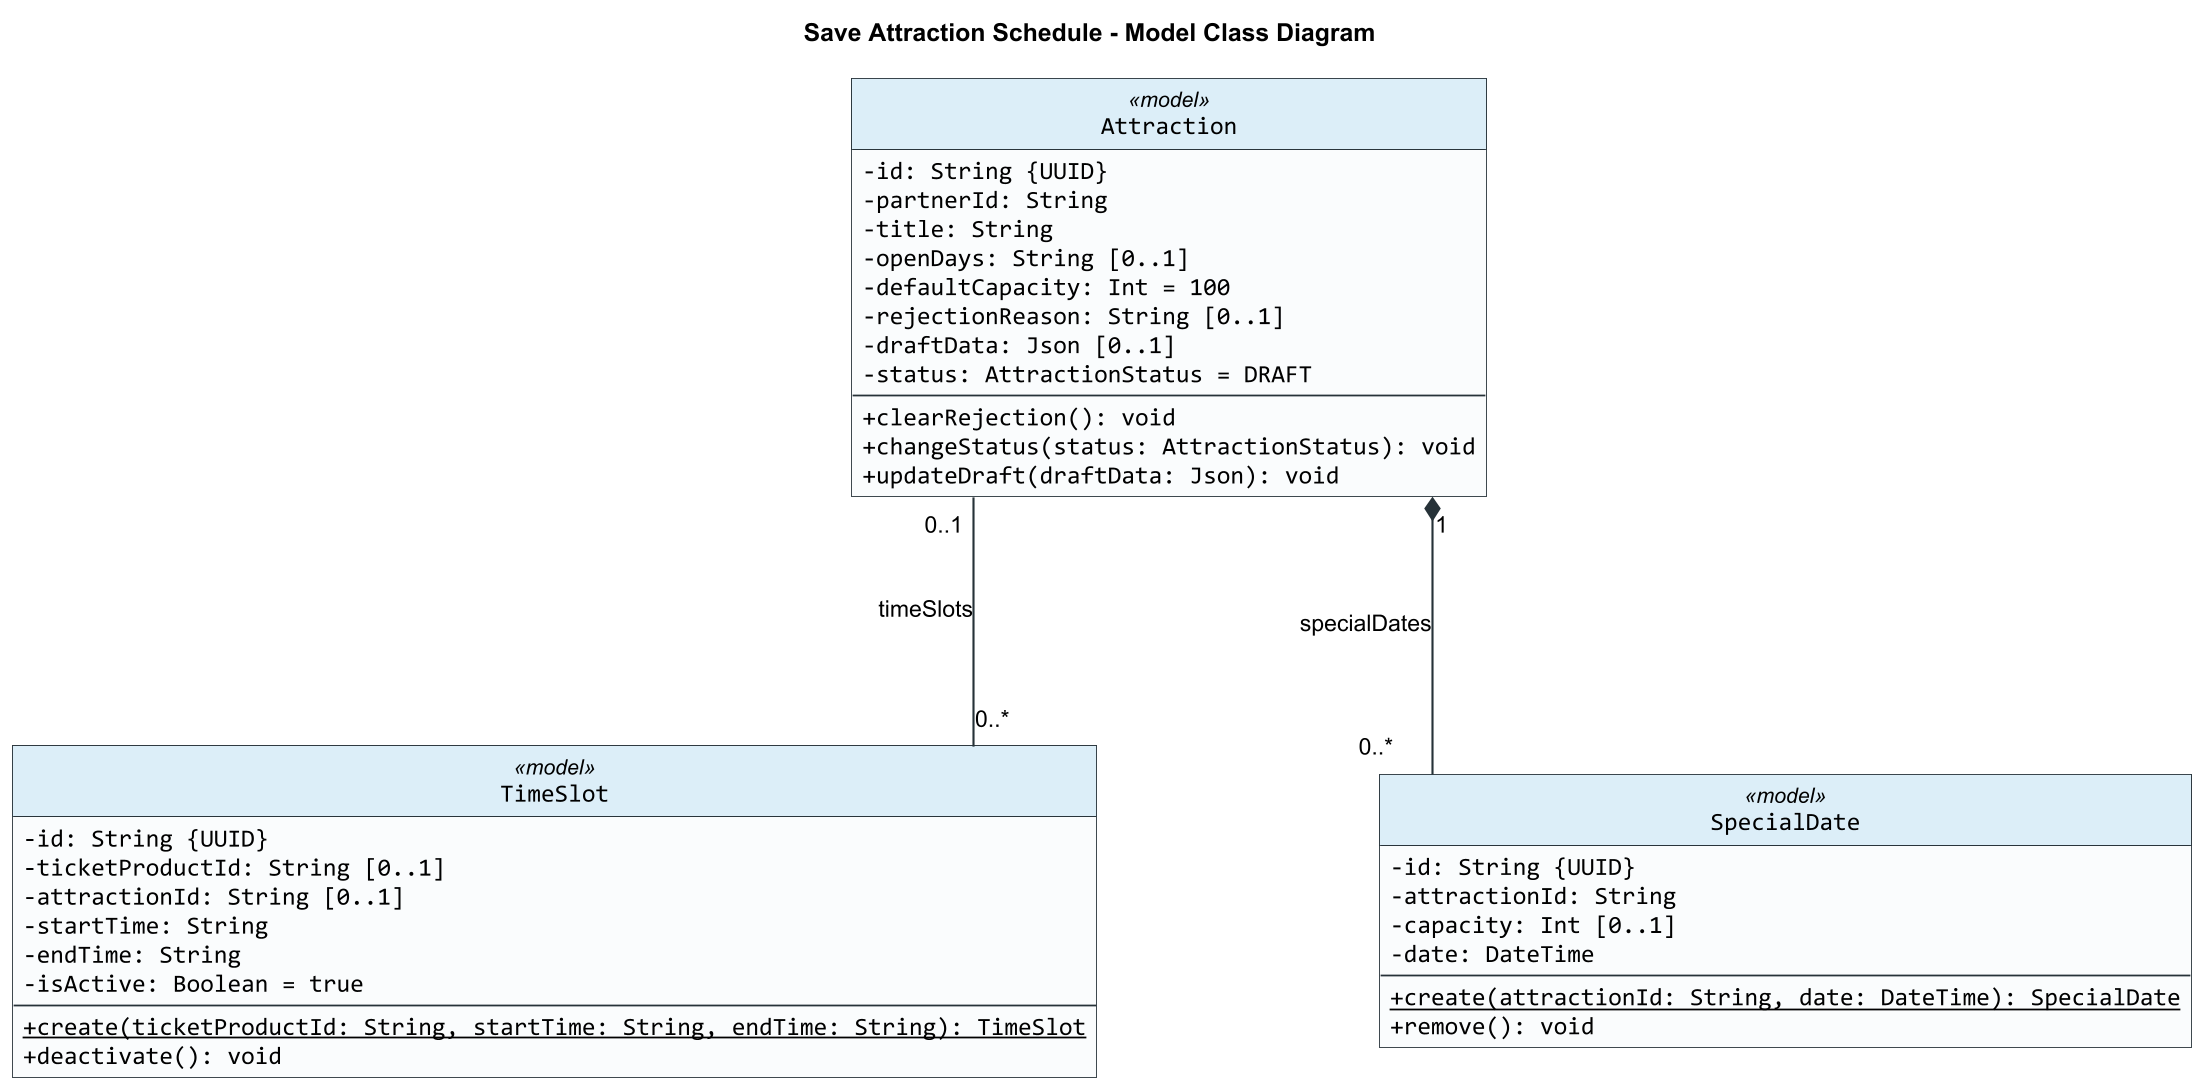

The diagram above was rendered by PlantUML. Its source (embedded in the PNG):
@startuml
title Save Attraction Schedule - Model Class Diagram

skinparam backgroundColor #FFFFFF
skinparam shadowing false
skinparam roundCorner 0
skinparam dpi 170
skinparam defaultFontName Arial
skinparam classFontName Arial
skinparam classAttributeFontName Consolas
skinparam classAttributeIconSize 0
skinparam classBorderColor #263238
skinparam classBackgroundColor #FAFCFD
skinparam classHeaderBackgroundColor #DCEEF8
skinparam ArrowColor #263238
skinparam ArrowThickness 1.2
skinparam linetype ortho
skinparam nodesep 160
skinparam ranksep 140
hide circle

class Attraction <<model>> {
  -id: String {UUID}
  -partnerId: String
  -title: String
  -openDays: String [0..1]
  -defaultCapacity: Int = 100
  -rejectionReason: String [0..1]
  -draftData: Json [0..1]
  -status: AttractionStatus = DRAFT
  --
  +clearRejection(): void
  +changeStatus(status: AttractionStatus): void
  +updateDraft(draftData: Json): void
}

class TimeSlot <<model>> {
  -id: String {UUID}
  -ticketProductId: String [0..1]
  -attractionId: String [0..1]
  -startTime: String
  -endTime: String
  -isActive: Boolean = true
  --
  {static} +create(ticketProductId: String, startTime: String, endTime: String): TimeSlot
  +deactivate(): void
}

class SpecialDate <<model>> {
  -id: String {UUID}
  -attractionId: String
  -capacity: Int [0..1]
  -date: DateTime
  --
  {static} +create(attractionId: String, date: DateTime): SpecialDate
  +remove(): void
}

Attraction "0..1" -- "0..*" TimeSlot : timeSlots
Attraction "1" *-- "0..*" SpecialDate : specialDates

@enduml